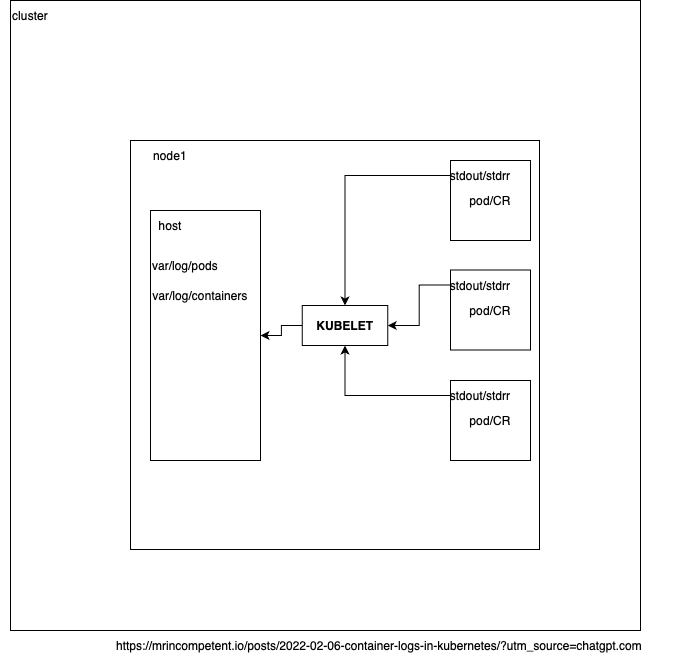

The diagram above was exported from draw.io. Its source (the exported page's mxGraphModel, read from the mxfile embedded in the PNG):
<mxGraphModel dx="786" dy="860" grid="1" gridSize="10" guides="1" tooltips="1" connect="1" arrows="1" fold="1" page="1" pageScale="1" pageWidth="827" pageHeight="1169" math="0" shadow="0">
  <root>
    <mxCell id="0" />
    <mxCell id="1" parent="0" />
    <mxCell id="ZNDyI3vR49ACWFMX_7tI-1" value="" style="whiteSpace=wrap;html=1;aspect=fixed;align=center;" vertex="1" parent="1">
      <mxGeometry x="440" y="380" width="630" height="630" as="geometry" />
    </mxCell>
    <mxCell id="ZNDyI3vR49ACWFMX_7tI-2" value="cluster" style="text;html=1;align=center;verticalAlign=middle;whiteSpace=wrap;rounded=0;" vertex="1" parent="1">
      <mxGeometry x="430" y="380" width="60" height="30" as="geometry" />
    </mxCell>
    <mxCell id="ZNDyI3vR49ACWFMX_7tI-3" value="&lt;br&gt;&lt;div&gt;&lt;/div&gt;" style="whiteSpace=wrap;html=1;aspect=fixed;align=left;" vertex="1" parent="1">
      <mxGeometry x="560" y="520" width="409" height="409" as="geometry" />
    </mxCell>
    <mxCell id="ZNDyI3vR49ACWFMX_7tI-4" value="node1" style="text;html=1;align=center;verticalAlign=middle;whiteSpace=wrap;rounded=0;" vertex="1" parent="1">
      <mxGeometry x="570" y="520" width="60" height="30" as="geometry" />
    </mxCell>
    <mxCell id="ZNDyI3vR49ACWFMX_7tI-5" style="edgeStyle=orthogonalEdgeStyle;rounded=0;orthogonalLoop=1;jettySize=auto;html=1;entryX=0.5;entryY=0;entryDx=0;entryDy=0;exitX=0;exitY=0.5;exitDx=0;exitDy=0;" edge="1" parent="1" source="ZNDyI3vR49ACWFMX_7tI-15" target="ZNDyI3vR49ACWFMX_7tI-14">
      <mxGeometry relative="1" as="geometry" />
    </mxCell>
    <mxCell id="ZNDyI3vR49ACWFMX_7tI-6" value="pod/CR" style="whiteSpace=wrap;html=1;aspect=fixed;" vertex="1" parent="1">
      <mxGeometry x="880" y="540" width="80" height="80" as="geometry" />
    </mxCell>
    <mxCell id="ZNDyI3vR49ACWFMX_7tI-7" style="edgeStyle=orthogonalEdgeStyle;rounded=0;orthogonalLoop=1;jettySize=auto;html=1;exitX=0;exitY=0.5;exitDx=0;exitDy=0;entryX=1;entryY=0.5;entryDx=0;entryDy=0;" edge="1" parent="1" source="ZNDyI3vR49ACWFMX_7tI-16" target="ZNDyI3vR49ACWFMX_7tI-14">
      <mxGeometry relative="1" as="geometry" />
    </mxCell>
    <mxCell id="ZNDyI3vR49ACWFMX_7tI-8" value="pod/CR" style="whiteSpace=wrap;html=1;aspect=fixed;" vertex="1" parent="1">
      <mxGeometry x="880" y="649.5" width="80" height="80" as="geometry" />
    </mxCell>
    <mxCell id="ZNDyI3vR49ACWFMX_7tI-9" style="edgeStyle=orthogonalEdgeStyle;rounded=0;orthogonalLoop=1;jettySize=auto;html=1;exitX=0;exitY=0.5;exitDx=0;exitDy=0;entryX=0.5;entryY=1;entryDx=0;entryDy=0;" edge="1" parent="1" source="ZNDyI3vR49ACWFMX_7tI-17" target="ZNDyI3vR49ACWFMX_7tI-14">
      <mxGeometry relative="1" as="geometry" />
    </mxCell>
    <mxCell id="ZNDyI3vR49ACWFMX_7tI-10" value="pod/CR" style="whiteSpace=wrap;html=1;aspect=fixed;" vertex="1" parent="1">
      <mxGeometry x="880" y="760" width="80" height="80" as="geometry" />
    </mxCell>
    <mxCell id="ZNDyI3vR49ACWFMX_7tI-11" value="" style="rounded=0;whiteSpace=wrap;html=1;" vertex="1" parent="1">
      <mxGeometry x="580" y="590" width="110" height="250" as="geometry" />
    </mxCell>
    <mxCell id="ZNDyI3vR49ACWFMX_7tI-12" value="host" style="text;html=1;align=center;verticalAlign=middle;whiteSpace=wrap;rounded=0;" vertex="1" parent="1">
      <mxGeometry x="570" y="590" width="60" height="30" as="geometry" />
    </mxCell>
    <mxCell id="ZNDyI3vR49ACWFMX_7tI-13" style="edgeStyle=orthogonalEdgeStyle;rounded=0;orthogonalLoop=1;jettySize=auto;html=1;exitX=0;exitY=0.5;exitDx=0;exitDy=0;entryX=1;entryY=0.5;entryDx=0;entryDy=0;" edge="1" parent="1" source="ZNDyI3vR49ACWFMX_7tI-14" target="ZNDyI3vR49ACWFMX_7tI-11">
      <mxGeometry relative="1" as="geometry" />
    </mxCell>
    <mxCell id="ZNDyI3vR49ACWFMX_7tI-14" value="&lt;b&gt;KUBELET&lt;/b&gt;" style="rounded=0;whiteSpace=wrap;html=1;" vertex="1" parent="1">
      <mxGeometry x="731.75" y="685" width="85.5" height="40" as="geometry" />
    </mxCell>
    <mxCell id="ZNDyI3vR49ACWFMX_7tI-15" value="stdout/stdrr" style="text;html=1;align=center;verticalAlign=middle;whiteSpace=wrap;rounded=0;" vertex="1" parent="1">
      <mxGeometry x="880" y="540" width="60" height="30" as="geometry" />
    </mxCell>
    <mxCell id="ZNDyI3vR49ACWFMX_7tI-16" value="stdout/stdrr" style="text;html=1;align=center;verticalAlign=middle;whiteSpace=wrap;rounded=0;" vertex="1" parent="1">
      <mxGeometry x="880" y="649.5" width="60" height="30" as="geometry" />
    </mxCell>
    <mxCell id="ZNDyI3vR49ACWFMX_7tI-17" value="stdout/stdrr" style="text;html=1;align=center;verticalAlign=middle;whiteSpace=wrap;rounded=0;" vertex="1" parent="1">
      <mxGeometry x="880" y="760" width="60" height="30" as="geometry" />
    </mxCell>
    <mxCell id="ZNDyI3vR49ACWFMX_7tI-18" value="var/log/pods" style="text;html=1;align=center;verticalAlign=middle;whiteSpace=wrap;rounded=0;" vertex="1" parent="1">
      <mxGeometry x="580" y="630" width="70" height="30" as="geometry" />
    </mxCell>
    <mxCell id="ZNDyI3vR49ACWFMX_7tI-19" value="var/log/containers" style="text;html=1;align=center;verticalAlign=middle;whiteSpace=wrap;rounded=0;" vertex="1" parent="1">
      <mxGeometry x="580" y="660" width="100" height="30" as="geometry" />
    </mxCell>
    <mxCell id="ZNDyI3vR49ACWFMX_7tI-20" value="https://mrincompetent.io/posts/2022-02-06-container-logs-in-kubernetes/?utm_source=chatgpt.com" style="text;html=1;align=center;verticalAlign=middle;whiteSpace=wrap;rounded=0;" vertex="1" parent="1">
      <mxGeometry x="510" y="1010" width="598.25" height="30" as="geometry" />
    </mxCell>
  </root>
</mxGraphModel>